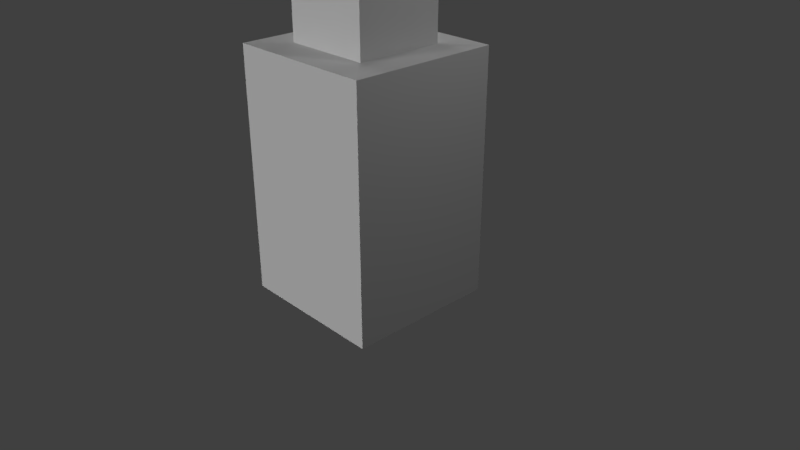 # Source: building3.blend  (saved by Blender 2.79.0; exported with 4.5.12 LTS)
import bpy
from mathutils import Matrix  # noqa: F401  (used for matrix-valued properties, if any)

bpy.ops.wm.read_factory_settings(use_empty=True)
scene = bpy.context.scene
scene.name = 'Scene'

# ---- collections
col_collection_1 = bpy.data.collections.new('Collection 1'); scene.collection.children.link(col_collection_1)

# ---- materials (node trees are filled in below, after node groups)
mat_material = bpy.data.materials.new('Material')
mat_material.alpha_threshold = 0.0
mat_material.use_transparent_shadow = False
mat_material.roughness = 0.5
mat_material.line_color = (0.0, 0.0, 0.0, 1.0)

# ---- material node trees

# ---- world
world_world = bpy.data.worlds.new('World'); scene.world = world_world
world_world.color = (0.05088, 0.05088, 0.05088)
world_world.use_sun_shadow = False
world_world.sun_shadow_jitter_overblur = 0.0
world_world.cycles.sampling_method = 'MANUAL'

# ---- cameras
cam_camera = bpy.data.cameras.new('Camera')
cam_camera.clip_end = 100.0
cam_camera.lens = 35.0
cam_camera.sensor_width = 32.0
cam_camera.sensor_height = 18.0
cam_camera.ortho_scale = 7.314
cam_camera.dof.focus_distance = 0.0
cam_camera.dof.aperture_fstop = 128.0

# ---- lights
light_hemi_002 = bpy.data.lights.new('Hemi.002', 'SUN')
light_hemi_002.transmission_factor = 0.0
light_hemi_002.angle = 0.1993
light_hemi_002.energy = 1.0
light_hemi_002.shadow_buffer_clip_start = 0.5
light_hemi_002.shadow_soft_size = 0.1
light_hemi_002.shadow_cascade_max_distance = 1000.0
light_hemi_001 = bpy.data.lights.new('Hemi.001', 'SUN')
light_hemi_001.transmission_factor = 0.0
light_hemi_001.angle = 0.1993
light_hemi_001.energy = 1.0
light_hemi_001.shadow_buffer_clip_start = 0.5
light_hemi_001.shadow_soft_size = 0.1
light_hemi_001.shadow_cascade_max_distance = 1000.0
light_hemi = bpy.data.lights.new('Hemi', 'SUN')
light_hemi.transmission_factor = 0.0
light_hemi.angle = 0.1993
light_hemi.energy = 1.0
light_hemi.shadow_buffer_clip_start = 0.5
light_hemi.shadow_soft_size = 0.1
light_hemi.shadow_cascade_max_distance = 1000.0
light_lamp = bpy.data.lights.new('Lamp', 'POINT')
light_lamp.transmission_factor = 0.0
light_lamp.cutoff_distance = 30.0
light_lamp.energy = 100.0
light_lamp.shadow_buffer_clip_start = 1.001
light_lamp.shadow_soft_size = 0.1
light_lamp.shadow_maximum_resolution = 0.006
light_lamp.use_absolute_resolution = True

# ---- meshes
me_cube_000 = bpy.data.meshes.new('Cube.000')
me_cube_000.from_pydata([(-1.0, -1.0, -0.9324), (-1.0, 1.0, -0.9324), (1.0, -1.0, -0.9324), (1.0, 1.0, -0.9324)], [], [(1, 3, 2, 0)])
_uv = me_cube_000.uv_layers.new(name='UVMap')
_uv.uv.foreach_set('vector', [0.8151, 0.5004, 0.6314, 0.5004, 0.6314, 0.6841, 0.8151, 0.6841])
me_cube_000.materials.append(mat_material)
me_cube_000.use_remesh_preserve_volume = False
me_cube_000.use_remesh_preserve_attributes = False
me_cube_000.use_mirror_vertex_groups = False
me_cube_000.use_paint_bone_selection = False
me_cube_000.use_paint_mask = True
me_cube_000.auto_texspace = False
me_cube_000.update()
me_cube_001 = bpy.data.meshes.new('Cube.001')
me_cube_001.from_pydata([(-1.0, -1.0, 1.235), (-1.0, -1.0, 5.001), (-1.0, 1.0, 1.235), (-1.0, 1.0, 5.001), (1.0, -1.0, 1.235), (1.0, -1.0, 5.001), (1.0, 1.0, 1.235), (1.0, 1.0, 5.001), (1.713, 1.713, -4.324), (1.713, -1.713, -4.324), (-1.713, -1.713, -4.324), (-1.713, 1.713, -4.324), (1.713, 1.713, 1.214), (1.713, -1.713, 1.214), (-1.713, -1.713, 1.214), (-1.713, 1.713, 1.214), (-0.08485, -0.1613, 5.113), (-0.08485, 0.1613, 5.113), (0.08485, -0.1613, 5.113), (0.08485, 0.1613, 5.113)], [], [(0, 1, 3, 2), (2, 3, 7, 6), (6, 7, 5, 4), (4, 5, 1, 0), (16, 1, 5, 18), (8, 9, 10, 11), (8, 12, 13, 9), (9, 13, 14, 10), (10, 14, 15, 11), (12, 8, 11, 15), (0, 14, 13, 4), (2, 15, 14, 0), (6, 12, 15, 2), (4, 13, 12, 6), (17, 16, 18, 19), (1, 16, 17, 3), (3, 17, 19, 7), (7, 19, 18, 5)])
_uv = me_cube_001.uv_layers.new(name='UVMap')
_uv.uv.foreach_set('vector', [0.5311, 0.8257, 0.5311, 0.6914, 0.6485, 0.6914, 0.6485, 0.8257, 0.5531, 0.8151, 0.5531, 0.7161, 0.4458, 0.7161, 0.4458, 0.8151, 0.7023, 0.9723, 0.7011, 0.8711, 0.588, 0.8711, 0.588, 0.9718, 0.6871, 0.8175, 0.6871, 0.7149, 0.5498, 0.7149, 0.5498, 0.8175, 0.564, 0.8845, 0.6481, 0.9615, 0.4644, 0.9615, 0.5484, 0.8845, 0.6314, 0.3151, 0.9461, 0.3151, 0.9461, 0.0003688, 0.6314, 0.0003689, 0.9999, 9.827e-05, 0.9999, 0.3108, 0.6647, 0.3132, 0.6635, 9.827e-05, 0.3375, 0.3148, 0.3375, 7.014e-05, 0.662, -0.0003687, 0.662, 0.3144, 0.3328, 0.3059, 0.3312, 0.002423, 0.00344, 0.003599, 0.00344, 0.3071, 0.3356, 0.0003689, 0.3344, 0.3128, 0.6489, 0.31, 0.647, 0.0008078, 0.483, 0.4178, 0.5485, 0.3523, 0.5485, 0.6671, 0.483, 0.6016, 0.5406, 0.3922, 0.6061, 0.3267, 0.6038, 0.6215, 0.5383, 0.556, 0.4916, 0.3343, 0.5571, 0.2688, 0.5571, 0.5836, 0.4916, 0.5181, 0.5539, 0.6969, 0.6194, 0.6314, 0.6194, 0.9461, 0.5539, 0.8806, 0.2883, 0.8159, 0.2883, 0.8455, 0.2727, 0.8455, 0.2727, 0.8159, 0.6281, 0.9368, 0.544, 0.8598, 0.544, 0.8301, 0.6281, 0.7531, 0.538, 0.6477, 0.6151, 0.7318, 0.6151, 0.7473, 0.538, 0.8314, 0.6537, 0.8832, 0.5697, 0.8061, 0.5697, 0.7765, 0.6537, 0.6994])
_ca = me_cube_001.color_attributes.new('Col', 'BYTE_COLOR', 'CORNER')
_ca.data.foreach_set('color', [1.0, 1.0, 1.0, 1.0, 1.0, 1.0, 1.0, 1.0, 1.0, 1.0, 1.0, 1.0, 1.0, 1.0, 1.0, 1.0, 1.0, 1.0, 1.0, 1.0, 1.0, 1.0, 1.0, 1.0, 1.0, 1.0, 1.0, 1.0, 1.0, 1.0, 1.0, 1.0, 1.0, 1.0, 1.0, 1.0, 1.0, 1.0, 1.0, 1.0, 1.0, 1.0, 1.0, 1.0, 1.0, 1.0, 1.0, 1.0, 1.0, 1.0, 1.0, 1.0, 1.0, 1.0, 1.0, 1.0, 1.0, 1.0, 1.0, 1.0, 1.0, 1.0, 1.0, 1.0, 1.0, 1.0, 1.0, 1.0, 1.0, 1.0, 1.0, 1.0, 1.0, 1.0, 1.0, 1.0, 1.0, 1.0, 1.0, 1.0, 1.0, 1.0, 1.0, 1.0, 1.0, 1.0, 1.0, 1.0, 1.0, 1.0, 1.0, 1.0, 1.0, 1.0, 1.0, 1.0, 1.0, 1.0, 1.0, 1.0, 1.0, 1.0, 1.0, 1.0, 1.0, 1.0, 1.0, 1.0, 1.0, 1.0, 1.0, 1.0, 1.0, 1.0, 1.0, 1.0, 1.0, 1.0, 1.0, 1.0, 1.0, 1.0, 1.0, 1.0, 1.0, 1.0, 1.0, 1.0, 1.0, 1.0, 1.0, 1.0, 1.0, 1.0, 1.0, 1.0, 1.0, 1.0, 1.0, 1.0, 1.0, 1.0, 1.0, 1.0, 1.0, 1.0, 1.0, 1.0, 1.0, 1.0, 1.0, 1.0, 1.0, 1.0, 1.0, 1.0, 1.0, 1.0, 1.0, 1.0, 1.0, 1.0, 1.0, 1.0, 1.0, 1.0, 1.0, 1.0, 1.0, 1.0, 1.0, 1.0, 1.0, 1.0, 1.0, 1.0, 1.0, 1.0, 1.0, 1.0, 1.0, 1.0, 1.0, 1.0, 1.0, 1.0, 1.0, 1.0, 1.0, 1.0, 1.0, 1.0, 1.0, 1.0, 1.0, 1.0, 1.0, 1.0, 1.0, 1.0, 1.0, 1.0, 1.0, 1.0, 1.0, 1.0, 1.0, 1.0, 1.0, 1.0, 1.0, 1.0, 1.0, 1.0, 1.0, 1.0, 1.0, 1.0, 1.0, 1.0, 1.0, 1.0, 1.0, 1.0, 1.0, 1.0, 1.0, 1.0, 1.0, 1.0, 1.0, 1.0, 1.0, 1.0, 1.0, 1.0, 1.0, 1.0, 1.0, 1.0, 1.0, 1.0, 1.0, 1.0, 1.0, 1.0, 1.0, 1.0, 1.0, 1.0, 1.0, 1.0, 1.0, 1.0, 1.0, 1.0, 1.0, 1.0, 1.0, 1.0, 1.0, 1.0, 1.0, 1.0, 1.0, 1.0, 1.0, 1.0, 1.0, 1.0, 1.0, 1.0, 1.0, 1.0, 1.0, 1.0, 1.0, 1.0, 1.0, 1.0, 1.0, 1.0, 1.0, 1.0, 1.0, 1.0, 1.0, 1.0])
me_cube_001.materials.append(mat_material)
me_cube_001.use_remesh_preserve_volume = False
me_cube_001.use_remesh_preserve_attributes = False
me_cube_001.use_mirror_vertex_groups = False
me_cube_001.use_paint_bone_selection = False
me_cube_001.use_paint_mask = True
me_cube_001.auto_texspace = False
me_cube_001.update()

# ---- objects
ob_cube_000 = bpy.data.objects.new('Cube.000', me_cube_000)
ob_hemi_002 = bpy.data.objects.new('Hemi.002', light_hemi_002)
ob_hemi_001 = bpy.data.objects.new('Hemi.001', light_hemi_001)
ob_hemi = bpy.data.objects.new('Hemi', light_hemi)
ob_cube_001 = bpy.data.objects.new('Cube.001', me_cube_001)
ob_lamp = bpy.data.objects.new('Lamp', light_lamp)
ob_camera = bpy.data.objects.new('Camera', cam_camera)

# ---- transforms, parenting, visibility, modifiers, constraints
ob_cube_000.location = (0.0, 0.0, 2.024)
ob_cube_000.scale = (0.5838, 0.5838, 0.5838)
ob_cube_000.show_texture_space = True
ob_cube_000.lineart.crease_threshold = 0.0
ob_hemi_002.location = (-1.768, 8.113, -0.8982)
ob_hemi_002.rotation_euler = (0.0, -1.449, -1.474)
ob_hemi_002.lineart.crease_threshold = 0.0
ob_hemi_001.location = (-13.92, -3.532, -4.79)
ob_hemi_001.rotation_euler = (0.0, -1.449, 1.353)
ob_hemi_001.lineart.crease_threshold = 0.0
ob_hemi.location = (-12.05, 0.0, 0.0)
ob_hemi.rotation_euler = (0.0, -1.449, 0.0)
ob_hemi.lineart.crease_threshold = 0.0
ob_cube_001.location = (0.0, 0.0, 2.024)
ob_cube_001.scale = (0.5838, 0.5838, 0.5838)
ob_cube_001.show_texture_space = True
ob_cube_001.lineart.crease_threshold = 0.0
ob_lamp.location = (4.076, 1.005, 5.904)
ob_lamp.rotation_euler = (0.6503, 0.05522, 1.866)
ob_lamp.lock_rotations_4d = False
ob_lamp.empty_display_type = 'ARROWS'
ob_lamp.color = (0.0, 0.0, 0.0, 0.0)
ob_lamp.lineart.crease_threshold = 0.0
ob_camera.location = (7.481, -6.508, 5.344)
ob_camera.rotation_euler = (1.109, 0.0, 0.8149)
ob_camera.lock_rotations_4d = False
ob_camera.empty_display_type = 'ARROWS'
ob_camera.color = (0.0, 0.0, 0.0, 0.0)
ob_camera.display_type = 'WIRE'
ob_camera.lineart.crease_threshold = 0.0

# ---- collection membership
col_collection_1.objects.link(ob_cube_000)
col_collection_1.objects.link(ob_hemi_002)
col_collection_1.objects.link(ob_hemi_001)
col_collection_1.objects.link(ob_hemi)
col_collection_1.objects.link(ob_cube_001)
col_collection_1.objects.link(ob_lamp)
col_collection_1.objects.link(ob_camera)

# ---- scene / render settings (as saved in the file)
scene.camera = ob_camera
scene.frame_start = 1; scene.frame_end = 250; scene.frame_set(1)
scene.render.engine = 'BLENDER_EEVEE_NEXT'
scene.render.resolution_percentage = 50
scene.render.dither_intensity = 0.0
scene.cycles.use_denoising = False
scene.cycles.samples = 128
scene.cycles.sampling_pattern = 'TABULATED_SOBOL'
scene.cycles.use_adaptive_sampling = False
scene.cycles.use_light_tree = False
scene.cycles.blur_glossy = 0.0
scene.cycles.sample_clamp_indirect = 0.0
scene.view_settings.view_transform = 'Standard'
bpy.context.view_layer.update()
